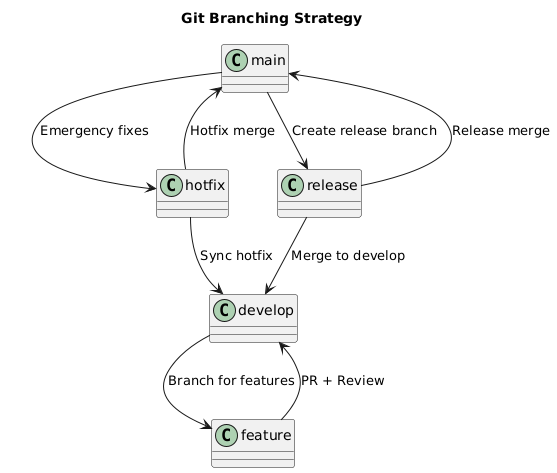

The diagram above was rendered by PlantUML. Its source (embedded in the PNG):
@startuml
title Git Branching Strategy

main -down-> release : Create release branch
release -down-> develop : Merge to develop
develop -down-> feature : Branch for features
feature -up-> develop : PR + Review
release -up-> main : Release merge
main -down-> hotfix : Emergency fixes
hotfix -up-> main : Hotfix merge
hotfix -right-> develop : Sync hotfix

@enduml